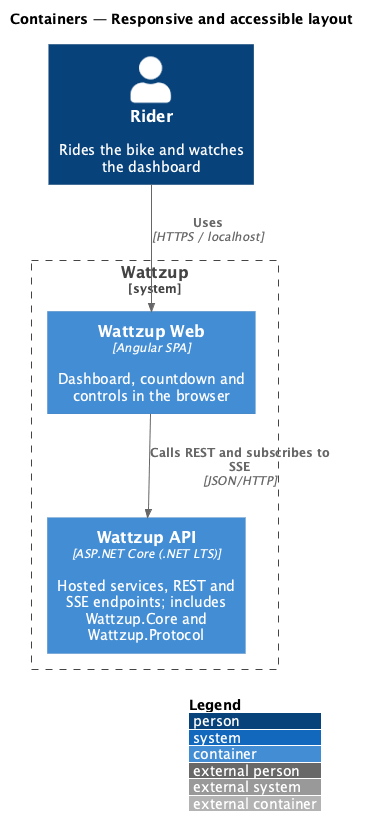

The diagram above was rendered by PlantUML. Its source (embedded in the PNG):
@startuml
!include <C4/C4_Container>
LAYOUT_WITH_LEGEND()
title Containers — Responsive and accessible layout

Person(rider, "Rider", "Rides the bike and watches the dashboard")
System_Boundary(wattzup, "Wattzup") {
  Container(web, "Wattzup Web", "Angular SPA", "Dashboard, countdown and controls in the browser")
  Container(api, "Wattzup API", "ASP.NET Core (.NET LTS)", "Hosted services, REST and SSE endpoints; includes Wattzup.Core and Wattzup.Protocol")
}

Rel(rider, web, "Uses", "HTTPS / localhost")
Rel(web, api, "Calls REST and subscribes to SSE", "JSON/HTTP")
@enduml